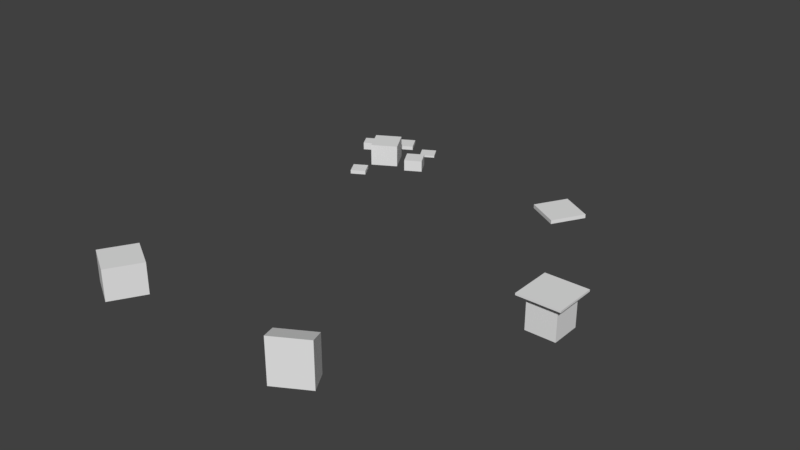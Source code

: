 # Source: museum.blend  (saved by Blender 2.79.0; exported with 4.5.12 LTS)
import bpy
from mathutils import Matrix  # noqa: F401  (used for matrix-valued properties, if any)

bpy.ops.wm.read_factory_settings(use_empty=True)
scene = bpy.context.scene
scene.name = 'Scene'

# ---- collections
col_collection_1 = bpy.data.collections.new('Collection 1'); scene.collection.children.link(col_collection_1)

# ---- materials (node trees are filled in below, after node groups)
mat_video = bpy.data.materials.new('Video')
mat_video.alpha_threshold = 0.0
mat_video.use_transparent_shadow = False
mat_video.roughness = 0.5
mat_material = bpy.data.materials.new('Material')
mat_material.alpha_threshold = 0.0
mat_material.use_transparent_shadow = False
mat_material.diffuse_color = (0.0, 0.0, 0.0, 1.0)
mat_material.roughness = 0.5

# ---- material node trees

# ---- world
world_world = bpy.data.worlds.new('World'); scene.world = world_world
world_world.color = (0.05088, 0.05088, 0.05088)
world_world.use_sun_shadow = False
world_world.sun_shadow_jitter_overblur = 0.0
world_world.cycles.sampling_method = 'MANUAL'

# ---- meshes
me_cube_004 = bpy.data.meshes.new('Cube.004')
me_cube_004.from_pydata([(-1.0, -0.625, 1.0), (0.375, 0.375, 1.0), (0.375, 0.25, 1.0), (0.375, 0.125, 1.0), (0.25, 0.375, 1.0), (0.25, 0.125, 1.0), (0.25, 0.0, 1.0), (0.25, -0.125, 1.0), (0.25, -0.25, 1.0), (0.25, -0.375, 1.0), (0.125, 0.375, 1.0), (0.125, 0.25, 1.0), (0.125, 0.125, 1.0), (0.125, 0.0, 1.0), (0.25, 0.375, 1.3), (0.375, 0.125, 1.3), (0.125, -0.375, 1.0), (0.0, 0.0, 1.0), (0.375, 0.25, 1.3), (0.375, 0.375, 1.3), (0.0, -0.375, 1.0), (-0.125, 0.0, 1.0), (-0.125, -0.125, 1.0), (-0.125, -0.25, 1.0), (-0.125, -0.375, 1.0), (-0.375, 0.125, 1.1), (-0.28, -0.405, 1.0), (-0.28, -0.5, 1.0), (-0.28, -0.595, 1.0), (-0.375, 0.125, 1.0), (-0.375, 0.0, 1.0), (-0.375, -0.125, 1.0), (-0.375, -0.405, 1.0), (-0.5, 0.125, 1.0), (-0.5, -0.125, 1.0), (-0.47, -0.405, 1.0), (-0.47, -0.5, 1.0), (-0.47, -0.595, 1.0), (-0.625, 0.125, 1.0), (-0.625, 0.0, 1.0), (-0.625, -0.125, 1.0), (-0.625, -0.625, 1.0), (0.25, 0.0, 1.581), (0.25, -0.125, 1.581), (0.25, -0.25, 1.581), (0.25, -0.375, 1.581), (0.125, 0.0, 1.581), (0.125, -0.125, 1.581), (0.125, -0.25, 1.581), (0.125, -0.375, 1.581), (0.0, 0.0, 1.581), (0.0, -0.125, 1.581), (0.0, -0.25, 1.581), (0.0, -0.375, 1.581), (-0.125, 0.0, 1.581), (-0.125, -0.125, 1.581), (-0.125, -0.25, 1.581), (-0.125, -0.375, 1.581), (0.25, 0.25, 1.3), (0.25, 0.125, 1.3), (0.125, 0.375, 1.3), (0.125, 0.25, 1.3), (0.125, 0.125, 1.3), (-0.375, 0.0, 1.1), (-0.375, -0.125, 1.1), (-0.5, 0.125, 1.1), (-0.5, 0.0, 1.1), (-0.5, -0.125, 1.1), (-0.625, 0.125, 1.1), (-0.625, 0.0, 1.1), (-0.625, -0.125, 1.1), (-0.28, -0.405, 1.2), (-0.28, -0.5, 1.2), (-0.28, -0.595, 1.2), (-0.47, -0.405, 1.2), (-0.47, -0.5, 1.2), (-0.47, -0.595, 1.2), (-0.375, -0.405, 1.2), (-0.375, -0.595, 1.2), (0.605, -0.395, 1.0), (0.605, -0.5, 1.0), (0.605, -0.605, 1.0), (0.395, -0.395, 1.0), (0.395, -0.5, 1.0), (0.395, -0.605, 1.0), (0.5, -0.395, 1.0), (0.5, -0.605, 1.0), (0.605, -0.395, 1.1), (0.605, -0.5, 1.1), (0.605, -0.605, 1.1), (0.395, -0.395, 1.1), (0.395, -0.5, 1.1), (0.395, -0.605, 1.1), (0.5, -0.395, 1.1), (0.5, -0.605, 1.1), (-0.145, 0.48, 1.0), (-0.145, 0.375, 1.0), (-0.145, 0.27, 1.0), (-0.355, 0.48, 1.0), (-0.355, 0.375, 1.0), (-0.355, 0.27, 1.0), (-0.25, 0.48, 1.0), (-0.25, 0.27, 1.0), (-0.145, 0.48, 1.05), (-0.145, 0.375, 1.05), (-0.145, 0.27, 1.05), (-0.355, 0.48, 1.05), (-0.355, 0.375, 1.05), (-0.355, 0.27, 1.05), (-0.25, 0.48, 1.05), (-0.25, 0.27, 1.05)], [], [(30, 31, 34, 40, 39, 38, 33, 29), (11, 12, 62, 61), (2, 1, 19, 18), (4, 10, 60, 14), (12, 5, 59, 62), (20, 16, 49, 53), (21, 22, 55, 54), (7, 6, 42, 43), (2, 3, 5, 12, 11, 10, 4, 1), (6, 13, 46, 42), (16, 9, 45, 49), (17, 21, 54, 50), (7, 8, 9, 16, 20, 24, 23, 22, 21, 17, 13, 6), (23, 24, 57, 56), (24, 20, 53, 57), (9, 8, 44, 45), (80, 81, 86, 84, 83, 82, 85, 79), (37, 35, 32, 26, 28), (28, 73, 76, 37), (32, 35, 74, 77), (38, 39, 69, 68), (31, 30, 63, 64), (29, 33, 65, 25), (34, 31, 64, 67), (42, 46, 47, 43), (43, 47, 48, 44), (44, 48, 49, 45), (46, 50, 51, 47), (47, 51, 52, 48), (48, 52, 53, 49), (50, 54, 55, 51), (51, 55, 56, 52), (52, 56, 57, 53), (8, 7, 43, 44), (13, 17, 50, 46), (22, 23, 56, 55), (19, 14, 58, 18), (18, 58, 59, 15), (14, 60, 61, 58), (58, 61, 62, 59), (5, 3, 15, 59), (1, 4, 14, 19), (3, 2, 18, 15), (10, 11, 61, 60), (25, 65, 66, 63), (63, 66, 67, 64), (65, 68, 69, 66), (66, 69, 70, 67), (30, 29, 25, 63), (39, 40, 70, 69), (40, 34, 67, 70), (33, 38, 68, 65), (72, 71, 77, 74, 75, 76, 78, 73), (26, 32, 77, 71), (35, 36, 75, 74), (27, 26, 71, 72), (36, 37, 76, 75), (28, 27, 72, 73), (84, 86, 94, 92), (88, 87, 93, 90, 91, 92, 94, 89), (86, 81, 89, 94), (83, 84, 92, 91), (81, 80, 88, 89), (85, 82, 90, 93), (79, 85, 93, 87), (82, 83, 91, 90), (80, 79, 87, 88), (96, 97, 102, 100, 99, 98, 101, 95), (100, 102, 110, 108), (104, 103, 109, 106, 107, 108, 110, 105), (102, 97, 105, 110), (99, 100, 108, 107), (97, 96, 104, 105), (101, 98, 106, 109), (95, 101, 109, 103), (98, 99, 107, 106), (96, 95, 103, 104)])
_uv = me_cube_004.uv_layers.new(name='UVMap')
_uv.uv.foreach_set('vector', [0.5, 1.0, 0.8536, 0.8536, 1.0, 0.5, 0.8536, 0.1464, 0.5, 0.0, 0.1464, 0.1464, 0.0, 0.5, 0.1464, 0.8536, 0.0, 0.0, 1.0, 0.0, 1.0, 1.0, 0.0, 1.0, 0.0, 0.0, 1.0, 0.0, 1.0, 1.0, 0.0, 1.0, 0.0, 0.0, 1.0, 0.0, 1.0, 1.0, 0.0, 1.0, 0.0, 0.0, 1.0, 0.0, 1.0, 1.0, 0.0, 1.0, 0.0, 0.0, 1.0, 0.0, 1.0, 1.0, 0.0, 1.0, 0.0, 0.0, 1.0, 0.0, 1.0, 1.0, 0.0, 1.0, 0.0, 0.0, 1.0, 0.0, 1.0, 1.0, 0.0, 1.0, 0.5, 1.0, 0.8536, 0.8536, 1.0, 0.5, 0.8536, 0.1464, 0.5, 0.0, 0.1464, 0.1464, 0.0, 0.5, 0.1464, 0.8536, 0.0, 0.0, 1.0, 0.0, 1.0, 1.0, 0.0, 1.0, 0.0, 0.0, 1.0, 0.0, 1.0, 1.0, 0.0, 1.0, 0.0, 0.0, 1.0, 0.0, 1.0, 1.0, 0.0, 1.0, 0.5, 1.0, 0.75, 0.933, 0.933, 0.75, 1.0, 0.5, 0.933, 0.25, 0.75, 0.06699, 0.5, 0.0, 0.25, 0.06699, 0.06699, 0.25, 0.0, 0.5, 0.06699, 0.75, 0.25, 0.933, 0.0, 0.0, 1.0, 0.0, 1.0, 1.0, 0.0, 1.0, 0.0, 0.0, 1.0, 0.0, 1.0, 1.0, 0.0, 1.0, 0.0, 0.0, 1.0, 0.0, 1.0, 1.0, 0.0, 1.0, 0.5, 1.0, 0.8536, 0.8536, 1.0, 0.5, 0.8536, 0.1464, 0.5, 0.0, 0.1464, 0.1464, 0.0, 0.5, 0.1464, 0.8536, 0.5, 1.0, 0.9755, 0.6545, 0.7939, 0.09549, 0.2061, 0.09549, 0.02447, 0.6545, 0.0, 0.0, 1.0, 0.0, 1.0, 1.0, 0.0, 1.0, 0.0, 0.0, 1.0, 0.0, 1.0, 1.0, 0.0, 1.0, 0.0, 0.0, 1.0, 0.0, 1.0, 1.0, 0.0, 1.0, 0.0, 0.0, 1.0, 0.0, 1.0, 1.0, 0.0, 1.0, 0.0, 0.0, 1.0, 0.0, 1.0, 1.0, 0.0, 1.0, 0.0, 0.0, 1.0, 0.0, 1.0, 1.0, 0.0, 1.0, 0.0, 0.0, 1.0, 0.0, 1.0, 1.0, 0.0, 1.0, 0.0, 0.0, 1.0, 0.0, 1.0, 1.0, 0.0, 1.0, 0.0, 0.0, 1.0, 0.0, 1.0, 1.0, 0.0, 1.0, 0.0, 0.0, 1.0, 0.0, 1.0, 1.0, 0.0, 1.0, 0.0, 0.0, 1.0, 0.0, 1.0, 1.0, 0.0, 1.0, 0.0, 0.0, 1.0, 0.0, 1.0, 1.0, 0.0, 1.0, 0.0, 0.0, 1.0, 0.0, 1.0, 1.0, 0.0, 1.0, 0.0, 0.0, 1.0, 0.0, 1.0, 1.0, 0.0, 1.0, 0.0, 0.0, 1.0, 0.0, 1.0, 1.0, 0.0, 1.0, 0.0, 0.0, 1.0, 0.0, 1.0, 1.0, 0.0, 1.0, 0.0, 0.0, 1.0, 0.0, 1.0, 1.0, 0.0, 1.0, 0.0, 0.0, 1.0, 0.0, 1.0, 1.0, 0.0, 1.0, 0.0, 0.0, 1.0, 0.0, 1.0, 1.0, 0.0, 1.0, 0.0, 0.0, 1.0, 0.0, 1.0, 1.0, 0.0, 1.0, 0.0, 0.0, 1.0, 0.0, 1.0, 1.0, 0.0, 1.0, 0.0, 0.0, 1.0, 0.0, 1.0, 1.0, 0.0, 1.0, 0.0, 0.0, 1.0, 0.0, 1.0, 1.0, 0.0, 1.0, 0.0, 0.0, 1.0, 0.0, 1.0, 1.0, 0.0, 1.0, 0.0, 0.0, 1.0, 0.0, 1.0, 1.0, 0.0, 1.0, 0.0, 0.0, 1.0, 0.0, 1.0, 1.0, 0.0, 1.0, 0.0, 0.0, 1.0, 0.0, 1.0, 1.0, 0.0, 1.0, 0.0, 0.0, 1.0, 0.0, 1.0, 1.0, 0.0, 1.0, 0.0, 0.0, 1.0, 0.0, 1.0, 1.0, 0.0, 1.0, 0.0, 0.0, 1.0, 0.0, 1.0, 1.0, 0.0, 1.0, 0.0, 0.0, 1.0, 0.0, 1.0, 1.0, 0.0, 1.0, 0.0, 0.0, 1.0, 0.0, 1.0, 1.0, 0.0, 1.0, 0.0, 0.0, 1.0, 0.0, 1.0, 1.0, 0.0, 1.0, 0.0, 0.0, 1.0, 0.0, 1.0, 1.0, 0.0, 1.0, 0.5, 1.0, 0.8536, 0.8536, 1.0, 0.5, 0.8536, 0.1464, 0.5, 0.0, 0.1464, 0.1464, 0.0, 0.5, 0.1464, 0.8536, 0.0, 0.0, 1.0, 0.0, 1.0, 1.0, 0.0, 1.0, 0.0, 0.0, 1.0, 0.0, 1.0, 1.0, 0.0, 1.0, 0.0, 0.0, 1.0, 0.0, 1.0, 1.0, 0.0, 1.0, 0.0, 0.0, 1.0, 0.0, 1.0, 1.0, 0.0, 1.0, 0.0, 0.0, 1.0, 0.0, 1.0, 1.0, 0.0, 1.0, 0.0, 0.0, 1.0, 0.0, 1.0, 1.0, 0.0, 1.0, 0.5, 1.0, 0.8536, 0.8536, 1.0, 0.5, 0.8536, 0.1464, 0.5, 0.0, 0.1464, 0.1464, 0.0, 0.5, 0.1464, 0.8536, 0.0, 0.0, 1.0, 0.0, 1.0, 1.0, 0.0, 1.0, 0.0, 0.0, 1.0, 0.0, 1.0, 1.0, 0.0, 1.0, 0.0, 0.0, 1.0, 0.0, 1.0, 1.0, 0.0, 1.0, 0.0, 0.0, 1.0, 0.0, 1.0, 1.0, 0.0, 1.0, 0.0, 0.0, 1.0, 0.0, 1.0, 1.0, 0.0, 1.0, 0.0, 0.0, 1.0, 0.0, 1.0, 1.0, 0.0, 1.0, 0.0, 0.0, 1.0, 0.0, 1.0, 1.0, 0.0, 1.0, 0.5, 1.0, 0.8536, 0.8536, 1.0, 0.5, 0.8536, 0.1464, 0.5, 0.0, 0.1464, 0.1464, 0.0, 0.5, 0.1464, 0.8536, 0.0, 0.0, 1.0, 0.0, 1.0, 1.0, 0.0, 1.0, 0.5, 1.0, 0.8536, 0.8536, 1.0, 0.5, 0.8536, 0.1464, 0.5, 0.0, 0.1464, 0.1464, 0.0, 0.5, 0.1464, 0.8536, 0.0, 0.0, 1.0, 0.0, 1.0, 1.0, 0.0, 1.0, 0.0, 0.0, 1.0, 0.0, 1.0, 1.0, 0.0, 1.0, 0.0, 0.0, 1.0, 0.0, 1.0, 1.0, 0.0, 1.0, 0.0, 0.0, 1.0, 0.0, 1.0, 1.0, 0.0, 1.0, 0.0, 0.0, 1.0, 0.0, 1.0, 1.0, 0.0, 1.0, 0.0, 0.0, 1.0, 0.0, 1.0, 1.0, 0.0, 1.0, 0.0, 0.0, 1.0, 0.0, 1.0, 1.0, 0.0, 1.0])
me_cube_004.use_remesh_preserve_volume = False
me_cube_004.use_remesh_preserve_attributes = False
me_cube_004.use_mirror_vertex_groups = False
me_cube_004.update()
me_cube_003 = bpy.data.meshes.new('Cube.003')
me_cube_003.from_pydata([(0.15, -0.25, 2.14), (0.05, -0.25, 2.08), (-0.05, -0.25, 2.02), (-0.15, -0.25, 1.96), (-0.15, 0.25, 1.96), (-0.05, 0.25, 2.02), (0.05, 0.25, 2.08), (0.15, 0.25, 2.14), (0.15, -0.25, 1.0), (0.05, -0.25, 1.0), (-0.05, -0.25, 1.0), (-0.15, -0.25, 1.0), (0.15, 0.25, 1.0), (0.05, 0.25, 1.0), (-0.05, 0.25, 1.0), (-0.15, 0.25, 1.0)], [], [(3, 4, 15, 11), (0, 7, 6, 1), (1, 6, 5, 2), (2, 5, 4, 3), (0, 8, 12, 7), (3, 11, 10, 2), (2, 10, 9, 1), (1, 9, 8, 0), (11, 15, 14, 10), (10, 14, 13, 9), (9, 13, 12, 8), (7, 12, 13, 6), (6, 13, 14, 5), (5, 14, 15, 4)])
_uv = me_cube_003.uv_layers.new(name='UVMap')
_uv.uv.foreach_set('vector', [0.0, 0.0, 1.0, 0.0, 1.0, 1.0, 0.0, 1.0, 0.0, 0.0, 1.0, 0.0, 1.0, 1.0, 0.0, 1.0, 0.0, 0.0, 1.0, 0.0, 1.0, 1.0, 0.0, 1.0, 0.0, 0.0, 1.0, 0.0, 1.0, 1.0, 0.0, 1.0, 0.0, 0.0, 1.0, 0.0, 1.0, 1.0, 0.0, 1.0, 0.0, 0.0, 1.0, 0.0, 1.0, 1.0, 0.0, 1.0, 0.0, 0.0, 1.0, 0.0, 1.0, 1.0, 0.0, 1.0, 0.0, 0.0, 1.0, 0.0, 1.0, 1.0, 0.0, 1.0, 0.0, 0.0, 1.0, 0.0, 1.0, 1.0, 0.0, 1.0, 0.0, 0.0, 1.0, 0.0, 1.0, 1.0, 0.0, 1.0, 0.0, 0.0, 1.0, 0.0, 1.0, 1.0, 0.0, 1.0, 0.0, 0.0, 1.0, 0.0, 1.0, 1.0, 0.0, 1.0, 0.0, 0.0, 1.0, 0.0, 1.0, 1.0, 0.0, 1.0, 0.0, 0.0, 1.0, 0.0, 1.0, 1.0, 0.0, 1.0])
me_cube_003.materials.append(mat_video)
me_cube_003.materials.append(mat_material)
me_cube_003.use_remesh_preserve_volume = False
me_cube_003.use_remesh_preserve_attributes = False
me_cube_003.use_mirror_vertex_groups = False
me_cube_003.update()
me_cube_002 = bpy.data.meshes.new('Cube.002')
me_cube_002.from_pydata([(0.25, 0.25, 1.0), (0.25, -0.25, 1.0), (-0.25, 0.25, 1.0), (-0.25, -0.25, 1.0), (0.25, 0.25, 1.8), (0.25, -0.25, 1.8), (-0.25, 0.25, 1.8), (-0.25, -0.25, 1.8)], [], [(5, 7, 3, 1), (6, 2, 3, 7), (1, 0, 4, 5), (5, 4, 6, 7), (2, 6, 4, 0), (2, 0, 1, 3)])
_uv = me_cube_002.uv_layers.new(name='UVMap')
_uv.uv.foreach_set('vector', [0.0, 0.0, 1.0, 0.0, 1.0, 1.0, 0.0, 1.0, 0.0, 0.0, 1.0, 0.0, 1.0, 1.0, 0.0, 1.0, 0.0, 0.0, 1.0, 0.0, 1.0, 1.0, 0.0, 1.0, 0.0, 0.0, 1.0, 0.0, 1.0, 1.0, 0.0, 1.0, 0.0, 0.0, 1.0, 0.0, 1.0, 1.0, 0.0, 1.0, 0.0, 0.0, 1.0, 0.0, 1.0, 1.0, 0.0, 1.0])
me_cube_002.use_remesh_preserve_volume = False
me_cube_002.use_remesh_preserve_attributes = False
me_cube_002.use_mirror_vertex_groups = False
me_cube_002.update()
me_cube_001 = bpy.data.meshes.new('Cube.001')
me_cube_001.from_pydata([(0.25, 0.25, 1.0), (0.25, 0.0, 1.0), (0.25, -0.25, 1.0), (0.0, 0.25, 1.0), (0.0, -0.25, 1.0), (-0.25, 0.25, 1.0), (-0.25, 0.0, 1.0), (-0.25, -0.25, 1.0), (0.25, 0.25, 1.1), (0.25, 0.0, 1.1), (0.25, -0.25, 1.1), (0.0, 0.25, 1.1), (0.0, 0.0, 1.1), (0.0, -0.25, 1.1), (-0.25, 0.25, 1.1), (-0.25, 0.0, 1.1), (-0.25, -0.25, 1.1)], [], [(2, 1, 9, 10), (5, 6, 15, 14), (1, 0, 8, 9), (3, 5, 14, 11), (1, 2, 4, 7, 6, 5, 3, 0), (8, 11, 12, 9), (9, 12, 13, 10), (11, 14, 15, 12), (12, 15, 16, 13), (4, 2, 10, 13), (6, 7, 16, 15), (0, 3, 11, 8), (7, 4, 13, 16)])
_uv = me_cube_001.uv_layers.new(name='UVMap')
_uv.uv.foreach_set('vector', [0.0, 0.0, 1.0, 0.0, 1.0, 1.0, 0.0, 1.0, 0.0, 0.0, 1.0, 0.0, 1.0, 1.0, 0.0, 1.0, 0.0, 0.0, 1.0, 0.0, 1.0, 1.0, 0.0, 1.0, 0.0, 0.0, 1.0, 0.0, 1.0, 1.0, 0.0, 1.0, 0.5, 1.0, 0.8536, 0.8536, 1.0, 0.5, 0.8536, 0.1464, 0.5, 0.0, 0.1464, 0.1464, 0.0, 0.5, 0.1464, 0.8536, 0.0, 0.0, 1.0, 0.0, 1.0, 1.0, 0.0, 1.0, 0.0, 0.0, 1.0, 0.0, 1.0, 1.0, 0.0, 1.0, 0.0, 0.0, 1.0, 0.0, 1.0, 1.0, 0.0, 1.0, 0.0, 0.0, 1.0, 0.0, 1.0, 1.0, 0.0, 1.0, 0.0, 0.0, 1.0, 0.0, 1.0, 1.0, 0.0, 1.0, 0.0, 0.0, 1.0, 0.0, 1.0, 1.0, 0.0, 1.0, 0.0, 0.0, 1.0, 0.0, 1.0, 1.0, 0.0, 1.0, 0.0, 0.0, 1.0, 0.0, 1.0, 1.0, 0.0, 1.0])
me_cube_001.use_remesh_preserve_volume = False
me_cube_001.use_remesh_preserve_attributes = False
me_cube_001.use_mirror_vertex_groups = False
me_cube_001.update()
me_cube = bpy.data.meshes.new('Cube')
me_cube.from_pydata([(0.2, 0.2, 0.5), (0.2, 3.725e-09, 0.5), (0.2, -0.2, 0.5), (0.0, 0.2, 0.5), (-0.2, 0.2, 0.5), (-0.2, 3.725e-09, 0.5), (-0.2, -0.2, 0.5), (0.0, -0.2, 0.5), (0.0, 0.2, 1.35), (0.0, -0.2, 1.35), (0.2, 0.0, 1.35), (-0.2, 0.0, 1.35), (0.2, 0.2, 1.35), (0.2, -0.2, 1.35), (-0.2, 0.2, 1.35), (-0.2, -0.2, 1.35), (0.0, 0.288, 1.35), (0.0, -0.288, 1.35), (0.288, 0.0, 1.35), (-0.288, 0.0, 1.35), (0.288, 0.288, 1.35), (0.288, -0.288, 1.35), (-0.288, 0.288, 1.35), (-0.288, -0.288, 1.35), (0.0, 0.288, 1.4), (0.0, 0.0, 1.4), (0.0, -0.288, 1.4), (0.288, 0.0, 1.4), (-0.288, 0.0, 1.4), (0.288, 0.288, 1.4), (0.288, -0.288, 1.4), (-0.288, 0.288, 1.4), (-0.288, -0.288, 1.4)], [], [(0, 3, 8, 12), (3, 4, 14, 8), (2, 1, 10, 13), (5, 6, 15, 11), (1, 2, 7, 6, 5, 4, 3, 0), (8, 14, 22, 16), (13, 10, 18, 21), (11, 15, 23, 19), (9, 13, 21, 17), (4, 5, 11, 14), (1, 0, 12, 10), (6, 7, 9, 15), (7, 2, 13, 9), (19, 23, 32, 28), (17, 21, 30, 26), (23, 17, 26, 32), (18, 20, 29, 27), (12, 8, 16, 20), (14, 11, 19, 22), (10, 12, 20, 18), (15, 9, 17, 23), (29, 24, 25, 27), (27, 25, 26, 30), (24, 31, 28, 25), (25, 28, 32, 26), (21, 18, 27, 30), (16, 22, 31, 24), (20, 16, 24, 29), (22, 19, 28, 31)])
_uv = me_cube.uv_layers.new(name='UVMap')
_uv.uv.foreach_set('vector', [0.0, 0.0, 1.0, 0.0, 1.0, 1.0, 0.0, 1.0, 0.0, 0.0, 1.0, 0.0, 1.0, 1.0, 0.0, 1.0, 0.0, 0.0, 1.0, 0.0, 1.0, 1.0, 0.0, 1.0, 0.0, 0.0, 1.0, 0.0, 1.0, 1.0, 0.0, 1.0, 0.5, 1.0, 0.8536, 0.8536, 1.0, 0.5, 0.8536, 0.1464, 0.5, 0.0, 0.1464, 0.1464, 0.0, 0.5, 0.1464, 0.8536, 0.0, 0.0, 1.0, 0.0, 1.0, 1.0, 0.0, 1.0, 0.0, 0.0, 1.0, 0.0, 1.0, 1.0, 0.0, 1.0, 0.0, 0.0, 1.0, 0.0, 1.0, 1.0, 0.0, 1.0, 0.0, 0.0, 1.0, 0.0, 1.0, 1.0, 0.0, 1.0, 0.0, 0.0, 1.0, 0.0, 1.0, 1.0, 0.0, 1.0, 0.0, 0.0, 1.0, 0.0, 1.0, 1.0, 0.0, 1.0, 0.0, 0.0, 1.0, 0.0, 1.0, 1.0, 0.0, 1.0, 0.0, 0.0, 1.0, 0.0, 1.0, 1.0, 0.0, 1.0, 0.0, 0.0, 1.0, 0.0, 1.0, 1.0, 0.0, 1.0, 0.0, 0.0, 1.0, 0.0, 1.0, 1.0, 0.0, 1.0, 0.0, 0.0, 1.0, 0.0, 1.0, 1.0, 0.0, 1.0, 0.0, 0.0, 1.0, 0.0, 1.0, 1.0, 0.0, 1.0, 0.0, 0.0, 1.0, 0.0, 1.0, 1.0, 0.0, 1.0, 0.0, 0.0, 1.0, 0.0, 1.0, 1.0, 0.0, 1.0, 0.0, 0.0, 1.0, 0.0, 1.0, 1.0, 0.0, 1.0, 0.0, 0.0, 1.0, 0.0, 1.0, 1.0, 0.0, 1.0, 0.0, 0.0, 1.0, 0.0, 1.0, 1.0, 0.0, 1.0, 0.0, 0.0, 1.0, 0.0, 1.0, 1.0, 0.0, 1.0, 0.0, 0.0, 1.0, 0.0, 1.0, 1.0, 0.0, 1.0, 0.0, 0.0, 1.0, 0.0, 1.0, 1.0, 0.0, 1.0, 0.0, 0.0, 1.0, 0.0, 1.0, 1.0, 0.0, 1.0, 0.0, 0.0, 1.0, 0.0, 1.0, 1.0, 0.0, 1.0, 0.0, 0.0, 1.0, 0.0, 1.0, 1.0, 0.0, 1.0, 0.0, 0.0, 1.0, 0.0, 1.0, 1.0, 0.0, 1.0])
me_cube.use_remesh_preserve_volume = False
me_cube.use_remesh_preserve_attributes = False
me_cube.use_mirror_vertex_groups = False
me_cube.update()
me_cylinder = bpy.data.meshes.new('Cylinder')
me_cylinder.from_pydata([(-1.453e-08, 4.0, 4.47e-08), (3.464, 2.0, 4.47e-08), (-3.264, -2.054, 4.47e-08), (-3.264, 2.054, 4.47e-08), (-2.073, 7.191, 4.47e-08), (-5.191, 5.391, 4.47e-08), (-2.073, -7.191, 4.47e-08), (-5.191, -5.391, 4.47e-08), (3.464, -2.0, 4.47e-08), (-3.642e-07, -4.0, 4.47e-08), (5.191, -5.391, 4.47e-08), (2.073, -7.191, 4.47e-08), (7.264, 1.8, 4.47e-08), (7.264, -1.8, 4.47e-08), (5.191, 5.391, 4.47e-08), (2.073, 7.191, 4.47e-08), (-3.464, 2.0, 4.47e-08), (-3.464, -2.0, 4.47e-08), (-2.0, 7.464, 4.47e-08), (-5.464, 5.464, 4.47e-08), (3.315e-08, 3.6, 4.47e-08), (-5.464, -5.464, 4.47e-08), (-2.0, -7.464, 4.47e-08), (2.0, -7.464, 4.47e-08), (5.464, -5.464, 4.47e-08), (7.464, -2.0, 4.47e-08), (7.464, 2.0, 4.47e-08), (3.118, 1.8, 4.47e-08), (5.464, 5.464, 4.47e-08), (2.0, 7.464, 4.47e-08), (-3.642e-07, -3.6, 4.47e-08), (3.118, -1.8, 4.47e-08), (-3.464, 2.0, 4.0), (-3.464, -2.0, 4.0), (-2.0, 7.464, 4.0), (-5.464, 5.464, 4.0), (-1.453e-08, 4.0, 4.0), (-5.464, -5.464, 4.0), (-2.0, -7.464, 4.0), (2.0, -7.464, 4.0), (5.464, -5.464, 4.0), (7.464, -2.0, 4.0), (7.464, 2.0, 4.0), (3.464, 2.0, 4.0), (5.464, 5.464, 4.0), (2.0, 7.464, 4.0), (-3.642e-07, -4.0, 4.0), (3.464, -2.0, 4.0), (-3.264, 2.054, 4.0), (-3.264, -2.054, 4.0), (-2.073, 7.191, 4.0), (-5.191, 5.391, 4.0), (3.315e-08, 3.6, 4.0), (-5.191, -5.391, 4.0), (-2.073, -7.191, 4.0), (2.073, -7.191, 4.0), (5.191, -5.391, 4.0), (7.264, -1.8, 4.0), (7.264, 1.8, 4.0), (3.118, 1.8, 4.0), (5.191, 5.391, 4.0), (2.073, 7.191, 4.0), (-3.642e-07, -3.6, 4.0), (3.118, -1.8, 4.0)], [], [(6, 7, 53, 54), (21, 22, 38, 37), (3, 5, 51, 48), (16, 17, 33, 32), (4, 20, 52, 50), (25, 26, 42, 41), (13, 31, 63, 57), (5, 4, 50, 51), (31, 10, 56, 63), (1, 28, 44, 43), (2, 3, 48, 49), (11, 30, 62, 55), (8, 25, 41, 47), (30, 6, 54, 62), (19, 16, 32, 35), (23, 24, 40, 39), (49, 48, 32, 33), (51, 50, 34, 35), (50, 52, 36, 34), (48, 51, 35, 32), (54, 53, 37, 38), (53, 49, 33, 37), (56, 55, 39, 40), (58, 57, 41, 42), (59, 58, 42, 43), (61, 60, 44, 45), (52, 61, 45, 36), (60, 59, 43, 44), (62, 54, 38, 46), (55, 62, 46, 39), (63, 56, 40, 47), (57, 63, 47, 41), (7, 2, 49, 53), (17, 21, 37, 33), (26, 1, 43, 42), (10, 11, 55, 56), (22, 9, 46, 38), (12, 13, 57, 58), (28, 29, 45, 44), (27, 12, 58, 59), (9, 23, 39, 46), (15, 14, 60, 61), (24, 8, 47, 40), (18, 19, 35, 34), (20, 15, 61, 52), (0, 18, 34, 36), (29, 0, 36, 45), (14, 27, 59, 60), (6, 22, 21, 7), (17, 2, 7, 21), (16, 3, 2, 17), (3, 16, 19, 5), (18, 4, 5, 19), (4, 18, 0, 20), (29, 15, 20, 0), (15, 29, 28, 14), (14, 28, 1, 27), (26, 12, 27, 1), (12, 26, 25, 13), (13, 25, 8, 31), (24, 10, 31, 8), (23, 11, 10, 24), (11, 23, 9, 30), (22, 6, 30, 9)])
_uv = me_cylinder.uv_layers.new(name='UVMap')
_uv.uv.foreach_set('vector', [0.0, 0.0, 1.0, 0.0, 1.0, 1.0, 0.0, 1.0, 0.0, 0.0, 1.0, 0.0, 1.0, 1.0, 0.0, 1.0, 0.0, 0.0, 1.0, 0.0, 1.0, 1.0, 0.0, 1.0, 0.0, 0.0, 1.0, 0.0, 1.0, 1.0, 0.0, 1.0, 0.0, 0.0, 1.0, 0.0, 1.0, 1.0, 0.0, 1.0, 0.0, 0.0, 1.0, 0.0, 1.0, 1.0, 0.0, 1.0, 0.0, 0.0, 1.0, 0.0, 1.0, 1.0, 0.0, 1.0, 0.0, 0.0, 1.0, 0.0, 1.0, 1.0, 0.0, 1.0, 0.0, 0.0, 1.0, 0.0, 1.0, 1.0, 0.0, 1.0, 0.0, 0.0, 1.0, 0.0, 1.0, 1.0, 0.0, 1.0, 0.0, 0.0, 1.0, 0.0, 1.0, 1.0, 0.0, 1.0, 0.0, 0.0, 1.0, 0.0, 1.0, 1.0, 0.0, 1.0, 0.0, 0.0, 1.0, 0.0, 1.0, 1.0, 0.0, 1.0, 0.0, 0.0, 1.0, 0.0, 1.0, 1.0, 0.0, 1.0, 0.0, 0.0, 1.0, 0.0, 1.0, 1.0, 0.0, 1.0, 0.0, 0.0, 1.0, 0.0, 1.0, 1.0, 0.0, 1.0, 0.0, 0.0, 1.0, 0.0, 1.0, 1.0, 0.0, 1.0, 0.0, 0.0, 1.0, 0.0, 1.0, 1.0, 0.0, 1.0, 0.0, 0.0, 1.0, 0.0, 1.0, 1.0, 0.0, 1.0, 0.0, 0.0, 1.0, 0.0, 1.0, 1.0, 0.0, 1.0, 0.0, 0.0, 1.0, 0.0, 1.0, 1.0, 0.0, 1.0, 0.0, 0.0, 1.0, 0.0, 1.0, 1.0, 0.0, 1.0, 0.0, 0.0, 1.0, 0.0, 1.0, 1.0, 0.0, 1.0, 0.0, 0.0, 1.0, 0.0, 1.0, 1.0, 0.0, 1.0, 0.0, 0.0, 1.0, 0.0, 1.0, 1.0, 0.0, 1.0, 0.0, 0.0, 1.0, 0.0, 1.0, 1.0, 0.0, 1.0, 0.0, 0.0, 1.0, 0.0, 1.0, 1.0, 0.0, 1.0, 0.0, 0.0, 1.0, 0.0, 1.0, 1.0, 0.0, 1.0, 0.0, 0.0, 1.0, 0.0, 1.0, 1.0, 0.0, 1.0, 0.0, 0.0, 1.0, 0.0, 1.0, 1.0, 0.0, 1.0, 0.0, 0.0, 1.0, 0.0, 1.0, 1.0, 0.0, 1.0, 0.0, 0.0, 1.0, 0.0, 1.0, 1.0, 0.0, 1.0, 0.0, 0.0, 1.0, 0.0, 1.0, 1.0, 0.0, 1.0, 0.0, 0.0, 1.0, 0.0, 1.0, 1.0, 0.0, 1.0, 0.0, 0.0, 1.0, 0.0, 1.0, 1.0, 0.0, 1.0, 0.0, 0.0, 1.0, 0.0, 1.0, 1.0, 0.0, 1.0, 0.0, 0.0, 1.0, 0.0, 1.0, 1.0, 0.0, 1.0, 0.0, 0.0, 1.0, 0.0, 1.0, 1.0, 0.0, 1.0, 0.0, 0.0, 1.0, 0.0, 1.0, 1.0, 0.0, 1.0, 0.0, 0.0, 1.0, 0.0, 1.0, 1.0, 0.0, 1.0, 0.0, 0.0, 1.0, 0.0, 1.0, 1.0, 0.0, 1.0, 0.0, 0.0, 1.0, 0.0, 1.0, 1.0, 0.0, 1.0, 0.0, 0.0, 1.0, 0.0, 1.0, 1.0, 0.0, 1.0, 0.0, 0.0, 1.0, 0.0, 1.0, 1.0, 0.0, 1.0, 0.0, 0.0, 1.0, 0.0, 1.0, 1.0, 0.0, 1.0, 0.0, 0.0, 1.0, 0.0, 1.0, 1.0, 0.0, 1.0, 0.0, 0.0, 1.0, 0.0, 1.0, 1.0, 0.0, 1.0, 0.0, 0.0, 1.0, 0.0, 1.0, 1.0, 0.0, 1.0, 0.0, 0.0, 1.0, 0.0, 1.0, 1.0, 0.0, 1.0, 0.0, 0.0, 1.0, 0.0, 1.0, 1.0, 0.0, 1.0, 0.0, 0.0, 1.0, 0.0, 1.0, 1.0, 0.0, 1.0, 0.0, 0.0, 1.0, 0.0, 1.0, 1.0, 0.0, 1.0, 0.0, 0.0, 1.0, 0.0, 1.0, 1.0, 0.0, 1.0, 0.0, 0.0, 1.0, 0.0, 1.0, 1.0, 0.0, 1.0, 0.0, 0.0, 1.0, 0.0, 1.0, 1.0, 0.0, 1.0, 0.0, 0.0, 1.0, 0.0, 1.0, 1.0, 0.0, 1.0, 0.0, 0.0, 1.0, 0.0, 1.0, 1.0, 0.0, 1.0, 0.0, 0.0, 1.0, 0.0, 1.0, 1.0, 0.0, 1.0, 0.0, 0.0, 1.0, 0.0, 1.0, 1.0, 0.0, 1.0, 0.0, 0.0, 1.0, 0.0, 1.0, 1.0, 0.0, 1.0, 0.0, 0.0, 1.0, 0.0, 1.0, 1.0, 0.0, 1.0, 0.0, 0.0, 1.0, 0.0, 1.0, 1.0, 0.0, 1.0, 0.0, 0.0, 1.0, 0.0, 1.0, 1.0, 0.0, 1.0, 0.0, 0.0, 1.0, 0.0, 1.0, 1.0, 0.0, 1.0])
me_cylinder.use_remesh_preserve_volume = False
me_cylinder.use_remesh_preserve_attributes = False
me_cylinder.use_mirror_vertex_groups = False
me_cylinder.update()

# ---- objects
ob_stands = bpy.data.objects.new('Stands', None)
ob_cube_004 = bpy.data.objects.new('Cube.004', me_cube_004)
ob_cube_003 = bpy.data.objects.new('Cube.003', me_cube_003)
ob_cube_002 = bpy.data.objects.new('Cube.002', me_cube_002)
ob_cube_001 = bpy.data.objects.new('Cube.001', me_cube_001)
ob_cube = bpy.data.objects.new('Cube', me_cube)
ob_building = bpy.data.objects.new('Building', me_cylinder)

# ---- transforms, parenting, visibility, modifiers, constraints
ob_stands.location = (0.0, 0.0, 0.0)
ob_stands.empty_image_offset = (0.0, 0.0)
ob_stands.hide_viewport = True
ob_stands.lineart.crease_threshold = 0.0
ob_cube_004.parent = ob_stands
ob_cube_004.location = (-2.595, 4.695, -1.0)
ob_cube_004.rotation_euler = (0.0, -0.0, -1.047)
ob_cube_004.scale = (1.9, 1.9, 1.0)
ob_cube_004.hide_select = True
ob_cube_004.lineart.crease_threshold = 0.0
ob_cube_003.parent = ob_stands
ob_cube_003.location = (2.595, -4.695, -1.0)
ob_cube_003.rotation_euler = (0.0, -0.0, -1.047)
ob_cube_003.scale = (1.9, 1.9, 1.0)
ob_cube_003.lineart.crease_threshold = 0.0
ob_cube_002.parent = ob_stands
ob_cube_002.location = (-2.769, -4.595, -1.0)
ob_cube_002.rotation_euler = (0.0, -0.0, 1.047)
ob_cube_002.scale = (1.9, 1.9, 1.0)
ob_cube_002.lineart.crease_threshold = 0.0
ob_cube_001.parent = ob_stands
ob_cube_001.location = (2.595, 4.695, -1.0)
ob_cube_001.rotation_euler = (0.0, -0.0, 1.047)
ob_cube_001.scale = (1.9, 1.9, 1.0)
ob_cube_001.lineart.crease_threshold = 0.0
ob_cube.parent = ob_stands
ob_cube.location = (5.364, 0.0, -0.5)
ob_cube.scale = (1.9, 1.9, 1.0)
ob_cube.lineart.crease_threshold = 0.0
ob_building.location = (0.0, 0.0, 0.0)
ob_building.hide_viewport = True
ob_building.hide_render = True
ob_building.lineart.crease_threshold = 0.0

# ---- collection membership
col_collection_1.objects.link(ob_stands)
col_collection_1.objects.link(ob_cube_004)
col_collection_1.objects.link(ob_cube_003)
col_collection_1.objects.link(ob_cube_002)
col_collection_1.objects.link(ob_cube_001)
col_collection_1.objects.link(ob_cube)
col_collection_1.objects.link(ob_building)

# ---- scene / render settings (as saved in the file)
scene.frame_start = 1; scene.frame_end = 250; scene.frame_set(1)
scene.render.engine = 'BLENDER_EEVEE_NEXT'
scene.render.resolution_percentage = 50
scene.render.dither_intensity = 0.0
scene.cycles.use_denoising = False
scene.cycles.samples = 128
scene.cycles.sampling_pattern = 'TABULATED_SOBOL'
scene.cycles.light_sampling_threshold = 0.0
scene.cycles.use_adaptive_sampling = False
scene.cycles.use_light_tree = False
scene.cycles.blur_glossy = 0.0
scene.cycles.sample_clamp_indirect = 0.0
scene.view_settings.view_transform = 'Standard'
bpy.context.view_layer.update()

# ---- added for rendering (the .blend has no active camera and no usable light): camera, sun
cam_auto = bpy.data.cameras.new('AutoCamera')
cam_auto.lens = 50.0
cam_auto.sensor_width = 36.0
cam_auto.clip_end = 1000.0
ob_auto_camera = bpy.data.objects.new('AutoCamera', cam_auto)
scene.collection.objects.link(ob_auto_camera)
ob_auto_camera.location = (15.4789, -16.996, 12.4182)
ob_auto_camera.rotation_euler = (1.09748, -7.21219e-08, 0.694738)
scene.camera = ob_auto_camera
light_auto_sun = bpy.data.lights.new('AutoSun', 'SUN')
light_auto_sun.energy = 3.0
light_auto_sun.angle = 0.0523599
ob_auto_sun = bpy.data.objects.new('AutoSun', light_auto_sun)
scene.collection.objects.link(ob_auto_sun)
ob_auto_sun.rotation_euler = (0.872665, 0.174533, 0.523599)
bpy.context.view_layer.update()

